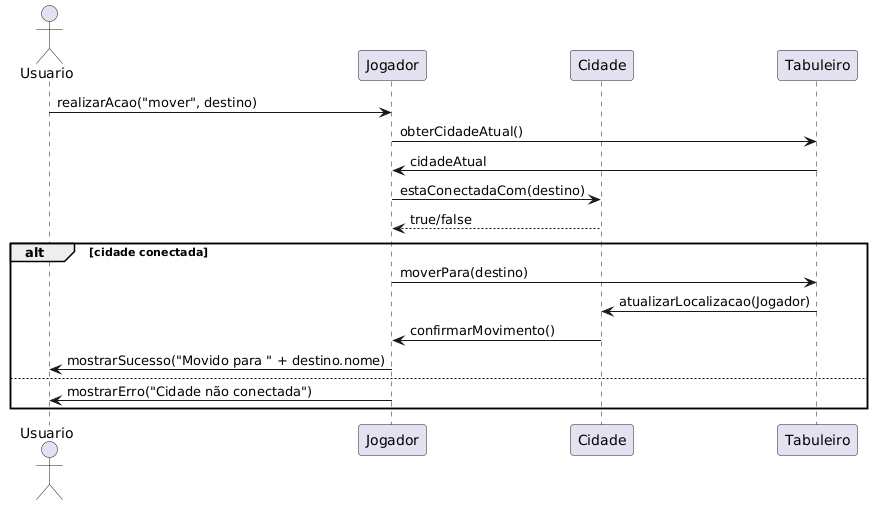

The diagram above was rendered by PlantUML. Its source (embedded in the PNG):
@startuml
' CLASSES
actor Usuario
participant Jogador
participant Cidade
participant Tabuleiro

' INTERAÇÕES
Usuario -> Jogador : realizarAcao("mover", destino)

Jogador -> Tabuleiro : obterCidadeAtual()
Tabuleiro -> Jogador : cidadeAtual
Jogador -> Cidade : estaConectadaCom(destino)
Cidade --> Jogador : true/false

alt cidade conectada
    Jogador -> Tabuleiro : moverPara(destino)
    Tabuleiro -> Cidade : atualizarLocalizacao(Jogador)
    Cidade -> Jogador : confirmarMovimento()
    Jogador -> Usuario : mostrarSucesso("Movido para " + destino.nome)
else
    Jogador -> Usuario : mostrarErro("Cidade não conectada")
end
@enduml